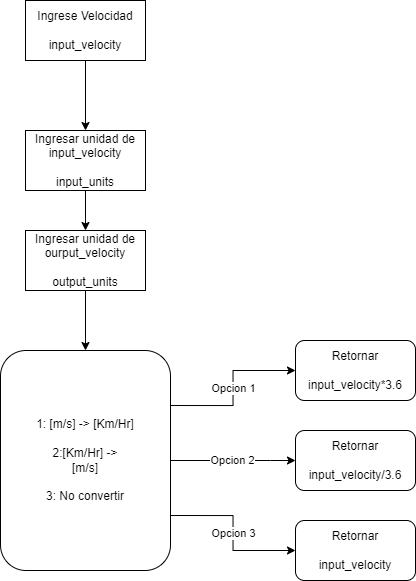

The diagram above was exported from draw.io. Its source (the exported page's mxGraphModel, read from the mxfile embedded in the PNG):
<mxGraphModel dx="1654" dy="782" grid="1" gridSize="10" guides="1" tooltips="1" connect="1" arrows="1" fold="1" page="1" pageScale="1" pageWidth="850" pageHeight="1100" math="0" shadow="0">
  <root>
    <mxCell id="0" />
    <mxCell id="1" parent="0" />
    <mxCell id="EjonxrwEIQuEQv37VFis-5" style="edgeStyle=orthogonalEdgeStyle;rounded=0;orthogonalLoop=1;jettySize=auto;html=1;exitX=0.5;exitY=1;exitDx=0;exitDy=0;entryX=0.5;entryY=0;entryDx=0;entryDy=0;" edge="1" parent="1" source="EjonxrwEIQuEQv37VFis-1" target="EjonxrwEIQuEQv37VFis-3">
      <mxGeometry relative="1" as="geometry" />
    </mxCell>
    <mxCell id="EjonxrwEIQuEQv37VFis-1" value="Ingrese Velocidad&lt;br&gt;&lt;br&gt;input_velocity" style="rounded=0;whiteSpace=wrap;html=1;" vertex="1" parent="1">
      <mxGeometry x="180" y="130" width="120" height="60" as="geometry" />
    </mxCell>
    <mxCell id="EjonxrwEIQuEQv37VFis-12" style="edgeStyle=orthogonalEdgeStyle;rounded=0;orthogonalLoop=1;jettySize=auto;html=1;exitX=0.5;exitY=1;exitDx=0;exitDy=0;" edge="1" parent="1" source="EjonxrwEIQuEQv37VFis-3" target="EjonxrwEIQuEQv37VFis-11">
      <mxGeometry relative="1" as="geometry" />
    </mxCell>
    <mxCell id="EjonxrwEIQuEQv37VFis-3" value="Ingresar unidad de input_velocity&lt;br&gt;&lt;br&gt;input_units" style="rounded=0;whiteSpace=wrap;html=1;" vertex="1" parent="1">
      <mxGeometry x="180" y="260" width="120" height="60" as="geometry" />
    </mxCell>
    <mxCell id="EjonxrwEIQuEQv37VFis-16" value="Opcion 2" style="edgeStyle=orthogonalEdgeStyle;rounded=0;orthogonalLoop=1;jettySize=auto;html=1;entryX=0;entryY=0.5;entryDx=0;entryDy=0;" edge="1" parent="1" source="EjonxrwEIQuEQv37VFis-4" target="EjonxrwEIQuEQv37VFis-15">
      <mxGeometry relative="1" as="geometry">
        <Array as="points">
          <mxPoint x="425" y="590" />
        </Array>
      </mxGeometry>
    </mxCell>
    <mxCell id="EjonxrwEIQuEQv37VFis-19" value="Opcion 3" style="edgeStyle=orthogonalEdgeStyle;rounded=0;orthogonalLoop=1;jettySize=auto;html=1;exitX=1;exitY=0.75;exitDx=0;exitDy=0;entryX=0;entryY=0.5;entryDx=0;entryDy=0;" edge="1" parent="1" source="EjonxrwEIQuEQv37VFis-4" target="EjonxrwEIQuEQv37VFis-18">
      <mxGeometry relative="1" as="geometry" />
    </mxCell>
    <mxCell id="EjonxrwEIQuEQv37VFis-20" value="Opcion 1" style="edgeStyle=orthogonalEdgeStyle;rounded=0;orthogonalLoop=1;jettySize=auto;html=1;exitX=1;exitY=0.25;exitDx=0;exitDy=0;entryX=0;entryY=0.5;entryDx=0;entryDy=0;" edge="1" parent="1" source="EjonxrwEIQuEQv37VFis-4" target="EjonxrwEIQuEQv37VFis-14">
      <mxGeometry relative="1" as="geometry" />
    </mxCell>
    <mxCell id="EjonxrwEIQuEQv37VFis-4" value="1: [m/s] -&amp;gt; [Km/Hr]&lt;br&gt;&lt;br&gt;2:[Km/Hr] -&amp;gt;&lt;br&gt;[m/s]&lt;br&gt;&lt;br&gt;3: No convertir" style="rounded=1;whiteSpace=wrap;html=1;" vertex="1" parent="1">
      <mxGeometry x="155" y="480" width="170" height="220" as="geometry" />
    </mxCell>
    <mxCell id="EjonxrwEIQuEQv37VFis-17" style="edgeStyle=orthogonalEdgeStyle;rounded=0;orthogonalLoop=1;jettySize=auto;html=1;exitX=0.5;exitY=1;exitDx=0;exitDy=0;entryX=0.5;entryY=0;entryDx=0;entryDy=0;" edge="1" parent="1" source="EjonxrwEIQuEQv37VFis-11" target="EjonxrwEIQuEQv37VFis-4">
      <mxGeometry relative="1" as="geometry" />
    </mxCell>
    <mxCell id="EjonxrwEIQuEQv37VFis-11" value="Ingresar unidad de ourput_velocity&lt;br&gt;&lt;br&gt;output_units" style="rounded=0;whiteSpace=wrap;html=1;" vertex="1" parent="1">
      <mxGeometry x="180" y="360" width="120" height="60" as="geometry" />
    </mxCell>
    <mxCell id="EjonxrwEIQuEQv37VFis-14" value="Retornar&lt;br&gt;&lt;br&gt;input_velocity*3.6" style="rounded=1;whiteSpace=wrap;html=1;" vertex="1" parent="1">
      <mxGeometry x="450" y="470" width="120" height="60" as="geometry" />
    </mxCell>
    <mxCell id="EjonxrwEIQuEQv37VFis-15" value="Retornar&lt;br&gt;&lt;br&gt;input_velocity/3.6" style="rounded=1;whiteSpace=wrap;html=1;" vertex="1" parent="1">
      <mxGeometry x="450" y="560" width="120" height="60" as="geometry" />
    </mxCell>
    <mxCell id="EjonxrwEIQuEQv37VFis-18" value="Retornar&lt;br&gt;&lt;br&gt;input_velocity" style="rounded=1;whiteSpace=wrap;html=1;" vertex="1" parent="1">
      <mxGeometry x="450" y="650" width="120" height="60" as="geometry" />
    </mxCell>
  </root>
</mxGraphModel>